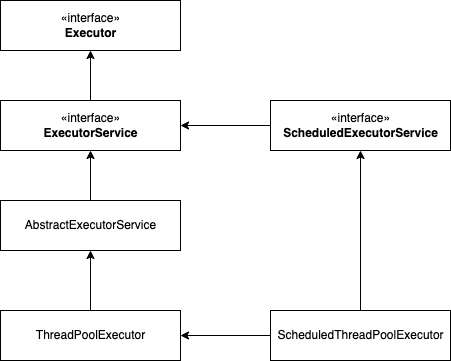

The diagram above was exported from draw.io. Its source (the exported page's mxGraphModel, read from the mxfile embedded in the PNG):
<mxGraphModel dx="1018" dy="770" grid="1" gridSize="10" guides="1" tooltips="1" connect="1" arrows="1" fold="1" page="1" pageScale="1" pageWidth="827" pageHeight="1169" math="0" shadow="0">
  <root>
    <mxCell id="0" />
    <mxCell id="1" parent="0" />
    <mxCell id="_Xej4FUabyAmprlT395T-75" value="«interface»&lt;br&gt;&lt;b&gt;Executor&lt;/b&gt;" style="html=1;" vertex="1" parent="1">
      <mxGeometry x="450" y="190" width="180" height="50" as="geometry" />
    </mxCell>
    <mxCell id="_Xej4FUabyAmprlT395T-78" style="edgeStyle=orthogonalEdgeStyle;rounded=0;orthogonalLoop=1;jettySize=auto;html=1;" edge="1" parent="1" source="_Xej4FUabyAmprlT395T-76" target="_Xej4FUabyAmprlT395T-75">
      <mxGeometry relative="1" as="geometry" />
    </mxCell>
    <mxCell id="_Xej4FUabyAmprlT395T-76" value="«interface»&lt;br&gt;&lt;b&gt;ExecutorService&lt;/b&gt;" style="html=1;" vertex="1" parent="1">
      <mxGeometry x="450" y="290" width="180" height="50" as="geometry" />
    </mxCell>
    <mxCell id="_Xej4FUabyAmprlT395T-84" style="edgeStyle=orthogonalEdgeStyle;rounded=0;orthogonalLoop=1;jettySize=auto;html=1;entryX=0.5;entryY=1;entryDx=0;entryDy=0;" edge="1" parent="1" source="_Xej4FUabyAmprlT395T-83" target="_Xej4FUabyAmprlT395T-76">
      <mxGeometry relative="1" as="geometry" />
    </mxCell>
    <mxCell id="_Xej4FUabyAmprlT395T-83" value="AbstractExecutorService" style="html=1;" vertex="1" parent="1">
      <mxGeometry x="450" y="390" width="180" height="50" as="geometry" />
    </mxCell>
    <mxCell id="_Xej4FUabyAmprlT395T-86" style="edgeStyle=orthogonalEdgeStyle;rounded=0;orthogonalLoop=1;jettySize=auto;html=1;entryX=0.5;entryY=1;entryDx=0;entryDy=0;" edge="1" parent="1" source="_Xej4FUabyAmprlT395T-85" target="_Xej4FUabyAmprlT395T-83">
      <mxGeometry relative="1" as="geometry" />
    </mxCell>
    <mxCell id="_Xej4FUabyAmprlT395T-85" value="ThreadPoolExecutor" style="html=1;" vertex="1" parent="1">
      <mxGeometry x="450" y="500" width="180" height="50" as="geometry" />
    </mxCell>
    <mxCell id="_Xej4FUabyAmprlT395T-91" style="edgeStyle=orthogonalEdgeStyle;rounded=0;orthogonalLoop=1;jettySize=auto;html=1;entryX=1;entryY=0.5;entryDx=0;entryDy=0;" edge="1" parent="1" source="_Xej4FUabyAmprlT395T-87" target="_Xej4FUabyAmprlT395T-85">
      <mxGeometry relative="1" as="geometry" />
    </mxCell>
    <mxCell id="_Xej4FUabyAmprlT395T-92" style="edgeStyle=orthogonalEdgeStyle;rounded=0;orthogonalLoop=1;jettySize=auto;html=1;" edge="1" parent="1" source="_Xej4FUabyAmprlT395T-87" target="_Xej4FUabyAmprlT395T-89">
      <mxGeometry relative="1" as="geometry" />
    </mxCell>
    <mxCell id="_Xej4FUabyAmprlT395T-87" value="ScheduledThreadPoolExecutor" style="html=1;" vertex="1" parent="1">
      <mxGeometry x="720" y="500" width="180" height="50" as="geometry" />
    </mxCell>
    <mxCell id="_Xej4FUabyAmprlT395T-90" style="edgeStyle=orthogonalEdgeStyle;rounded=0;orthogonalLoop=1;jettySize=auto;html=1;entryX=1;entryY=0.5;entryDx=0;entryDy=0;" edge="1" parent="1" source="_Xej4FUabyAmprlT395T-89" target="_Xej4FUabyAmprlT395T-76">
      <mxGeometry relative="1" as="geometry" />
    </mxCell>
    <mxCell id="_Xej4FUabyAmprlT395T-89" value="«interface»&lt;br&gt;&lt;b&gt;ScheduledExecutorService&lt;/b&gt;" style="html=1;" vertex="1" parent="1">
      <mxGeometry x="720" y="290" width="180" height="50" as="geometry" />
    </mxCell>
  </root>
</mxGraphModel>